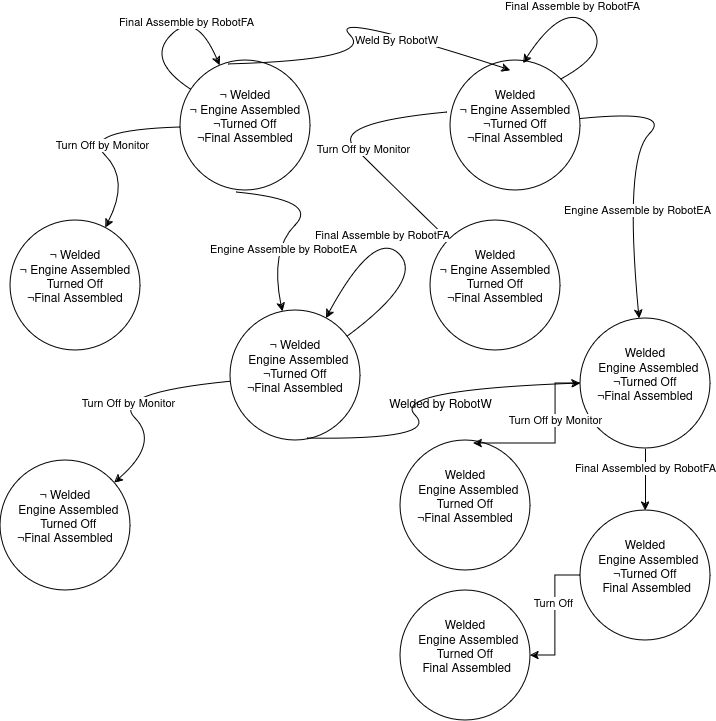

The diagram above was exported from draw.io. Its source (the exported page's mxGraphModel, read from the mxfile embedded in the PNG):
<mxGraphModel dx="1434" dy="758" grid="1" gridSize="10" guides="1" tooltips="1" connect="1" arrows="1" fold="1" page="1" pageScale="1" pageWidth="850" pageHeight="1100" math="0" shadow="0">
  <root>
    <mxCell id="0" />
    <mxCell id="1" parent="0" />
    <mxCell id="ElGgbdH94Tp69of5_M7o-1" value="&lt;div&gt;&lt;br&gt;&lt;/div&gt;&lt;div&gt;&lt;br&gt;&lt;/div&gt;&lt;div&gt;¬ Welded&lt;br&gt;&lt;/div&gt;&lt;div&gt;¬ Engine Assembled&lt;br&gt;&lt;/div&gt;&lt;div&gt;¬Turned Off&lt;br&gt;&lt;/div&gt;&lt;div&gt;¬Final Assembled&lt;br&gt;&lt;/div&gt;&lt;div&gt;&lt;br&gt;&lt;/div&gt;&lt;div&gt;&lt;br&gt;&lt;br&gt;&lt;/div&gt;" style="ellipse;whiteSpace=wrap;html=1;aspect=fixed;" vertex="1" parent="1">
      <mxGeometry x="230" y="70" width="130" height="130" as="geometry" />
    </mxCell>
    <mxCell id="ElGgbdH94Tp69of5_M7o-2" value="&lt;div&gt;&lt;br&gt;&lt;/div&gt;&lt;div&gt;&lt;br&gt;&lt;/div&gt;&lt;div&gt;Welded&lt;br&gt;&lt;/div&gt;&lt;div&gt;¬ Engine Assembled&lt;br&gt;&lt;/div&gt;&lt;div&gt;¬Turned Off&lt;br&gt;&lt;/div&gt;&lt;div&gt;¬Final Assembled&lt;br&gt;&lt;/div&gt;&lt;div&gt;&lt;br&gt;&lt;/div&gt;&lt;div&gt;&lt;br&gt;&lt;br&gt;&lt;/div&gt;" style="ellipse;whiteSpace=wrap;html=1;aspect=fixed;" vertex="1" parent="1">
      <mxGeometry x="500" y="70" width="130" height="130" as="geometry" />
    </mxCell>
    <mxCell id="ElGgbdH94Tp69of5_M7o-3" value="&lt;div&gt;&lt;br&gt;&lt;/div&gt;&lt;div&gt;&lt;br&gt;&lt;/div&gt;&lt;div&gt;¬ Welded&lt;br&gt;&lt;/div&gt;&lt;div&gt;¬ Engine Assembled&lt;br&gt;&lt;/div&gt;&lt;div&gt;Turned Off&lt;br&gt;&lt;/div&gt;&lt;div&gt;¬Final Assembled&lt;br&gt;&lt;/div&gt;&lt;div&gt;&lt;br&gt;&lt;/div&gt;&lt;div&gt;&lt;br&gt;&lt;br&gt;&lt;/div&gt;" style="ellipse;whiteSpace=wrap;html=1;aspect=fixed;" vertex="1" parent="1">
      <mxGeometry x="60" y="230" width="130" height="130" as="geometry" />
    </mxCell>
    <mxCell id="ElGgbdH94Tp69of5_M7o-4" value="" style="curved=1;endArrow=classic;html=1;rounded=0;" edge="1" parent="1" source="ElGgbdH94Tp69of5_M7o-1" target="ElGgbdH94Tp69of5_M7o-3">
      <mxGeometry width="50" height="50" relative="1" as="geometry">
        <mxPoint x="180" y="140" as="sourcePoint" />
        <mxPoint x="130" y="190" as="targetPoint" />
        <Array as="points">
          <mxPoint x="130" y="140" />
          <mxPoint x="180" y="190" />
        </Array>
      </mxGeometry>
    </mxCell>
    <mxCell id="ElGgbdH94Tp69of5_M7o-5" value="Turn Off by Monitor" style="edgeLabel;html=1;align=center;verticalAlign=middle;resizable=0;points=[];" vertex="1" connectable="0" parent="ElGgbdH94Tp69of5_M7o-4">
      <mxGeometry x="0.1192" y="6" relative="1" as="geometry">
        <mxPoint x="-1" as="offset" />
      </mxGeometry>
    </mxCell>
    <mxCell id="ElGgbdH94Tp69of5_M7o-7" value="" style="curved=1;endArrow=classic;html=1;rounded=0;exitX=0.369;exitY=0.031;exitDx=0;exitDy=0;exitPerimeter=0;entryX=0.462;entryY=0.077;entryDx=0;entryDy=0;entryPerimeter=0;" edge="1" parent="1" source="ElGgbdH94Tp69of5_M7o-1" target="ElGgbdH94Tp69of5_M7o-2">
      <mxGeometry width="50" height="50" relative="1" as="geometry">
        <mxPoint x="375" y="70" as="sourcePoint" />
        <mxPoint x="425" y="20" as="targetPoint" />
        <Array as="points">
          <mxPoint x="425" y="70" />
          <mxPoint x="375" y="20" />
        </Array>
      </mxGeometry>
    </mxCell>
    <mxCell id="ElGgbdH94Tp69of5_M7o-8" value="Weld By RobotW" style="edgeLabel;html=1;align=center;verticalAlign=middle;resizable=0;points=[];" vertex="1" connectable="0" parent="ElGgbdH94Tp69of5_M7o-7">
      <mxGeometry x="0.4274" y="-6" relative="1" as="geometry">
        <mxPoint as="offset" />
      </mxGeometry>
    </mxCell>
    <mxCell id="ElGgbdH94Tp69of5_M7o-9" value="&lt;div&gt;&lt;br&gt;&lt;/div&gt;&lt;div&gt;&lt;br&gt;&lt;/div&gt;&lt;div&gt;¬ Welded&lt;br&gt;&lt;/div&gt;&lt;div&gt;&amp;nbsp; Engine Assembled&lt;br&gt;&lt;/div&gt;&lt;div&gt;¬Turned Off&lt;br&gt;&lt;/div&gt;&lt;div&gt;¬Final Assembled&lt;br&gt;&lt;/div&gt;&lt;div&gt;&lt;br&gt;&lt;/div&gt;&lt;div&gt;&lt;br&gt;&lt;br&gt;&lt;/div&gt;" style="ellipse;whiteSpace=wrap;html=1;aspect=fixed;" vertex="1" parent="1">
      <mxGeometry x="280" y="320" width="130" height="130" as="geometry" />
    </mxCell>
    <mxCell id="ElGgbdH94Tp69of5_M7o-10" value="" style="curved=1;endArrow=classic;html=1;rounded=0;exitX=0.431;exitY=1.015;exitDx=0;exitDy=0;exitPerimeter=0;" edge="1" parent="1" source="ElGgbdH94Tp69of5_M7o-1" target="ElGgbdH94Tp69of5_M7o-9">
      <mxGeometry width="50" height="50" relative="1" as="geometry">
        <mxPoint x="320" y="210" as="sourcePoint" />
        <mxPoint x="370" y="260" as="targetPoint" />
        <Array as="points">
          <mxPoint x="370" y="210" />
          <mxPoint x="320" y="260" />
        </Array>
      </mxGeometry>
    </mxCell>
    <mxCell id="ElGgbdH94Tp69of5_M7o-11" value="Engine Assemble by RobotEA" style="edgeLabel;html=1;align=center;verticalAlign=middle;resizable=0;points=[];" vertex="1" connectable="0" parent="ElGgbdH94Tp69of5_M7o-10">
      <mxGeometry x="0.3346" y="8" relative="1" as="geometry">
        <mxPoint as="offset" />
      </mxGeometry>
    </mxCell>
    <mxCell id="ElGgbdH94Tp69of5_M7o-34" style="edgeStyle=orthogonalEdgeStyle;rounded=0;orthogonalLoop=1;jettySize=auto;html=1;" edge="1" parent="1" source="ElGgbdH94Tp69of5_M7o-12" target="ElGgbdH94Tp69of5_M7o-33">
      <mxGeometry relative="1" as="geometry" />
    </mxCell>
    <mxCell id="ElGgbdH94Tp69of5_M7o-35" value="Final Assembled by RobotFA" style="edgeLabel;html=1;align=center;verticalAlign=middle;resizable=0;points=[];" vertex="1" connectable="0" parent="ElGgbdH94Tp69of5_M7o-34">
      <mxGeometry x="-0.3871" y="-1" relative="1" as="geometry">
        <mxPoint as="offset" />
      </mxGeometry>
    </mxCell>
    <mxCell id="ElGgbdH94Tp69of5_M7o-12" value="&lt;div&gt;&lt;br&gt;&lt;/div&gt;&lt;div&gt;&lt;br&gt;&lt;/div&gt;&lt;div&gt;Welded&lt;br&gt;&lt;/div&gt;&lt;div&gt;&amp;nbsp; Engine Assembled&lt;br&gt;&lt;/div&gt;&lt;div&gt;¬Turned Off&lt;br&gt;&lt;/div&gt;&lt;div&gt;¬Final Assembled&lt;br&gt;&lt;/div&gt;&lt;div&gt;&lt;br&gt;&lt;/div&gt;&lt;div&gt;&lt;br&gt;&lt;br&gt;&lt;/div&gt;" style="ellipse;whiteSpace=wrap;html=1;aspect=fixed;" vertex="1" parent="1">
      <mxGeometry x="630" y="328" width="130" height="130" as="geometry" />
    </mxCell>
    <mxCell id="ElGgbdH94Tp69of5_M7o-13" value="" style="curved=1;endArrow=classic;html=1;rounded=0;" edge="1" parent="1" source="ElGgbdH94Tp69of5_M7o-2" target="ElGgbdH94Tp69of5_M7o-12">
      <mxGeometry width="50" height="50" relative="1" as="geometry">
        <mxPoint x="640" y="111" as="sourcePoint" />
        <mxPoint x="686" y="230" as="targetPoint" />
        <Array as="points">
          <mxPoint x="724" y="119" />
          <mxPoint x="674" y="169" />
        </Array>
      </mxGeometry>
    </mxCell>
    <mxCell id="ElGgbdH94Tp69of5_M7o-14" value="Engine Assemble by RobotEA" style="edgeLabel;html=1;align=center;verticalAlign=middle;resizable=0;points=[];" vertex="1" connectable="0" parent="ElGgbdH94Tp69of5_M7o-13">
      <mxGeometry x="0.3346" y="8" relative="1" as="geometry">
        <mxPoint as="offset" />
      </mxGeometry>
    </mxCell>
    <mxCell id="ElGgbdH94Tp69of5_M7o-15" value="&lt;div&gt;&lt;br&gt;&lt;/div&gt;&lt;div&gt;&lt;br&gt;&lt;/div&gt;&lt;div&gt;Welded&lt;br&gt;&lt;/div&gt;&lt;div&gt;¬ Engine Assembled&lt;br&gt;&lt;/div&gt;&lt;div&gt;Turned Off&lt;br&gt;&lt;/div&gt;&lt;div&gt;¬Final Assembled&lt;br&gt;&lt;/div&gt;&lt;div&gt;&lt;br&gt;&lt;/div&gt;&lt;div&gt;&lt;br&gt;&lt;br&gt;&lt;/div&gt;" style="ellipse;whiteSpace=wrap;html=1;aspect=fixed;" vertex="1" parent="1">
      <mxGeometry x="480" y="230" width="130" height="130" as="geometry" />
    </mxCell>
    <mxCell id="ElGgbdH94Tp69of5_M7o-16" value="" style="curved=1;endArrow=classic;html=1;rounded=0;exitX=-0.023;exitY=0.4;exitDx=0;exitDy=0;exitPerimeter=0;" edge="1" parent="1" source="ElGgbdH94Tp69of5_M7o-2" target="ElGgbdH94Tp69of5_M7o-15">
      <mxGeometry width="50" height="50" relative="1" as="geometry">
        <mxPoint x="480" y="130" as="sourcePoint" />
        <mxPoint x="405" y="230" as="targetPoint" />
        <Array as="points">
          <mxPoint x="380" y="133" />
          <mxPoint x="430" y="183" />
        </Array>
      </mxGeometry>
    </mxCell>
    <mxCell id="ElGgbdH94Tp69of5_M7o-17" value="Turn Off by Monitor" style="edgeLabel;html=1;align=center;verticalAlign=middle;resizable=0;points=[];" vertex="1" connectable="0" parent="ElGgbdH94Tp69of5_M7o-16">
      <mxGeometry x="0.1192" y="6" relative="1" as="geometry">
        <mxPoint x="-1" as="offset" />
      </mxGeometry>
    </mxCell>
    <mxCell id="ElGgbdH94Tp69of5_M7o-18" value="" style="curved=1;endArrow=classic;html=1;rounded=0;" edge="1" parent="1" source="ElGgbdH94Tp69of5_M7o-9" target="ElGgbdH94Tp69of5_M7o-20">
      <mxGeometry width="50" height="50" relative="1" as="geometry">
        <mxPoint x="260" y="400" as="sourcePoint" />
        <mxPoint x="185" y="500" as="targetPoint" />
        <Array as="points">
          <mxPoint x="160" y="403" />
          <mxPoint x="210" y="453" />
        </Array>
      </mxGeometry>
    </mxCell>
    <mxCell id="ElGgbdH94Tp69of5_M7o-19" value="Turn Off by Monitor" style="edgeLabel;html=1;align=center;verticalAlign=middle;resizable=0;points=[];" vertex="1" connectable="0" parent="ElGgbdH94Tp69of5_M7o-18">
      <mxGeometry x="0.1192" y="6" relative="1" as="geometry">
        <mxPoint x="-1" as="offset" />
      </mxGeometry>
    </mxCell>
    <mxCell id="ElGgbdH94Tp69of5_M7o-20" value="&lt;div&gt;&lt;br&gt;&lt;/div&gt;&lt;div&gt;&lt;br&gt;&lt;/div&gt;&lt;div&gt;¬ Welded&lt;br&gt;&lt;/div&gt;&lt;div&gt;&amp;nbsp; Engine Assembled&lt;br&gt;&lt;/div&gt;&lt;div&gt;&amp;nbsp; Turned Off&lt;br&gt;&lt;/div&gt;&lt;div&gt;¬Final Assembled&lt;br&gt;&lt;/div&gt;&lt;div&gt;&lt;br&gt;&lt;/div&gt;&lt;div&gt;&lt;br&gt;&lt;br&gt;&lt;/div&gt;" style="ellipse;whiteSpace=wrap;html=1;aspect=fixed;" vertex="1" parent="1">
      <mxGeometry x="50" y="470" width="130" height="130" as="geometry" />
    </mxCell>
    <mxCell id="ElGgbdH94Tp69of5_M7o-21" value="" style="curved=1;endArrow=classic;html=1;rounded=0;" edge="1" parent="1" source="ElGgbdH94Tp69of5_M7o-1" target="ElGgbdH94Tp69of5_M7o-1">
      <mxGeometry width="50" height="50" relative="1" as="geometry">
        <mxPoint x="245.88020961865368" y="70" as="sourcePoint" />
        <mxPoint x="195.88020961865368" y="20" as="targetPoint" />
        <Array as="points">
          <mxPoint x="195.88020961865368" y="70" />
          <mxPoint x="245.88020961865368" y="20" />
        </Array>
      </mxGeometry>
    </mxCell>
    <mxCell id="ElGgbdH94Tp69of5_M7o-22" value="Final Assemble by RobotFA" style="edgeLabel;html=1;align=center;verticalAlign=middle;resizable=0;points=[];" vertex="1" connectable="0" parent="ElGgbdH94Tp69of5_M7o-21">
      <mxGeometry x="0.1823" y="-1" relative="1" as="geometry">
        <mxPoint as="offset" />
      </mxGeometry>
    </mxCell>
    <mxCell id="ElGgbdH94Tp69of5_M7o-23" value="" style="curved=1;endArrow=classic;html=1;rounded=0;exitX=1;exitY=0;exitDx=0;exitDy=0;entryX=0.562;entryY=0.023;entryDx=0;entryDy=0;entryPerimeter=0;" edge="1" parent="1" source="ElGgbdH94Tp69of5_M7o-2" target="ElGgbdH94Tp69of5_M7o-2">
      <mxGeometry width="50" height="50" relative="1" as="geometry">
        <mxPoint x="619.0002096186535" y="89" as="sourcePoint" />
        <mxPoint x="590.0002096186535" y="65" as="targetPoint" />
        <Array as="points">
          <mxPoint x="664.1199999999998" y="60" />
          <mxPoint x="614.1199999999998" y="10" />
        </Array>
      </mxGeometry>
    </mxCell>
    <mxCell id="ElGgbdH94Tp69of5_M7o-24" value="Final Assemble by RobotFA" style="edgeLabel;html=1;align=center;verticalAlign=middle;resizable=0;points=[];" vertex="1" connectable="0" parent="ElGgbdH94Tp69of5_M7o-23">
      <mxGeometry x="0.1823" y="-1" relative="1" as="geometry">
        <mxPoint as="offset" />
      </mxGeometry>
    </mxCell>
    <mxCell id="ElGgbdH94Tp69of5_M7o-25" value="" style="curved=1;endArrow=classic;html=1;rounded=0;" edge="1" parent="1" source="ElGgbdH94Tp69of5_M7o-9" target="ElGgbdH94Tp69of5_M7o-9">
      <mxGeometry width="50" height="50" relative="1" as="geometry">
        <mxPoint x="404.02194077712556" y="327.99805922287436" as="sourcePoint" />
        <mxPoint x="376" y="312.98999999999995" as="targetPoint" />
        <Array as="points">
          <mxPoint x="474.1799999999997" y="288.96" />
          <mxPoint x="424.1799999999997" y="238.95999999999998" />
        </Array>
      </mxGeometry>
    </mxCell>
    <mxCell id="ElGgbdH94Tp69of5_M7o-26" value="Final Assemble by RobotFA" style="edgeLabel;html=1;align=center;verticalAlign=middle;resizable=0;points=[];" vertex="1" connectable="0" parent="ElGgbdH94Tp69of5_M7o-25">
      <mxGeometry x="0.1823" y="-1" relative="1" as="geometry">
        <mxPoint as="offset" />
      </mxGeometry>
    </mxCell>
    <mxCell id="ElGgbdH94Tp69of5_M7o-28" value="" style="curved=1;endArrow=classic;html=1;rounded=0;exitX=0.592;exitY=0.985;exitDx=0;exitDy=0;exitPerimeter=0;entryX=0;entryY=0.5;entryDx=0;entryDy=0;" edge="1" parent="1" source="ElGgbdH94Tp69of5_M7o-9" target="ElGgbdH94Tp69of5_M7o-12">
      <mxGeometry width="50" height="50" relative="1" as="geometry">
        <mxPoint x="360" y="460" as="sourcePoint" />
        <mxPoint x="552" y="441.95000000000005" as="targetPoint" />
        <Array as="points">
          <mxPoint x="490" y="450" />
          <mxPoint x="440" y="400" />
        </Array>
      </mxGeometry>
    </mxCell>
    <mxCell id="ElGgbdH94Tp69of5_M7o-29" value="Welded by RobotW" style="text;html=1;align=center;verticalAlign=middle;resizable=0;points=[];autosize=1;strokeColor=none;fillColor=none;" vertex="1" parent="1">
      <mxGeometry x="425" y="400" width="130" height="30" as="geometry" />
    </mxCell>
    <mxCell id="ElGgbdH94Tp69of5_M7o-30" value="&lt;div&gt;&lt;br&gt;&lt;/div&gt;&lt;div&gt;&lt;br&gt;&lt;/div&gt;&lt;div&gt;Welded&lt;br&gt;&lt;/div&gt;&lt;div&gt;&amp;nbsp; Engine Assembled&lt;br&gt;&lt;/div&gt;&lt;div&gt;Turned Off&lt;br&gt;&lt;/div&gt;&lt;div&gt;¬Final Assembled&lt;br&gt;&lt;/div&gt;&lt;div&gt;&lt;br&gt;&lt;/div&gt;&lt;div&gt;&lt;br&gt;&lt;br&gt;&lt;/div&gt;" style="ellipse;whiteSpace=wrap;html=1;aspect=fixed;" vertex="1" parent="1">
      <mxGeometry x="450" y="450" width="130" height="130" as="geometry" />
    </mxCell>
    <mxCell id="ElGgbdH94Tp69of5_M7o-31" style="edgeStyle=orthogonalEdgeStyle;rounded=0;orthogonalLoop=1;jettySize=auto;html=1;entryX=0.562;entryY=0.023;entryDx=0;entryDy=0;entryPerimeter=0;" edge="1" parent="1" source="ElGgbdH94Tp69of5_M7o-12" target="ElGgbdH94Tp69of5_M7o-30">
      <mxGeometry relative="1" as="geometry" />
    </mxCell>
    <mxCell id="ElGgbdH94Tp69of5_M7o-32" value="Turn Off by Monitor" style="edgeLabel;html=1;align=center;verticalAlign=middle;resizable=0;points=[];" vertex="1" connectable="0" parent="ElGgbdH94Tp69of5_M7o-31">
      <mxGeometry x="-0.2642" y="-1" relative="1" as="geometry">
        <mxPoint as="offset" />
      </mxGeometry>
    </mxCell>
    <mxCell id="ElGgbdH94Tp69of5_M7o-37" style="edgeStyle=orthogonalEdgeStyle;rounded=0;orthogonalLoop=1;jettySize=auto;html=1;" edge="1" parent="1" source="ElGgbdH94Tp69of5_M7o-33" target="ElGgbdH94Tp69of5_M7o-36">
      <mxGeometry relative="1" as="geometry" />
    </mxCell>
    <mxCell id="ElGgbdH94Tp69of5_M7o-38" value="Turn Off" style="edgeLabel;html=1;align=center;verticalAlign=middle;resizable=0;points=[];" vertex="1" connectable="0" parent="ElGgbdH94Tp69of5_M7o-37">
      <mxGeometry x="-0.2" y="-3" relative="1" as="geometry">
        <mxPoint as="offset" />
      </mxGeometry>
    </mxCell>
    <mxCell id="ElGgbdH94Tp69of5_M7o-33" value="&lt;div&gt;&lt;br&gt;&lt;/div&gt;&lt;div&gt;&lt;br&gt;&lt;/div&gt;&lt;div&gt;Welded&lt;br&gt;&lt;/div&gt;&lt;div&gt;&amp;nbsp; Engine Assembled&lt;br&gt;&lt;/div&gt;&lt;div&gt;¬Turned Off&lt;br&gt;&lt;/div&gt;&lt;div&gt;&amp;nbsp;Final Assembled&lt;br&gt;&lt;/div&gt;&lt;div&gt;&lt;br&gt;&lt;/div&gt;&lt;div&gt;&lt;br&gt;&lt;br&gt;&lt;/div&gt;" style="ellipse;whiteSpace=wrap;html=1;aspect=fixed;" vertex="1" parent="1">
      <mxGeometry x="630" y="520" width="130" height="130" as="geometry" />
    </mxCell>
    <mxCell id="ElGgbdH94Tp69of5_M7o-36" value="&lt;div&gt;&lt;br&gt;&lt;/div&gt;&lt;div&gt;&lt;br&gt;&lt;/div&gt;&lt;div&gt;Welded&lt;br&gt;&lt;/div&gt;&lt;div&gt;&amp;nbsp; Engine Assembled&lt;br&gt;&lt;/div&gt;&lt;div&gt;Turned Off&lt;br&gt;&lt;/div&gt;&lt;div&gt;&amp;nbsp;Final Assembled&lt;br&gt;&lt;/div&gt;&lt;div&gt;&lt;br&gt;&lt;/div&gt;&lt;div&gt;&lt;br&gt;&lt;br&gt;&lt;/div&gt;" style="ellipse;whiteSpace=wrap;html=1;aspect=fixed;" vertex="1" parent="1">
      <mxGeometry x="450" y="600" width="130" height="130" as="geometry" />
    </mxCell>
  </root>
</mxGraphModel>